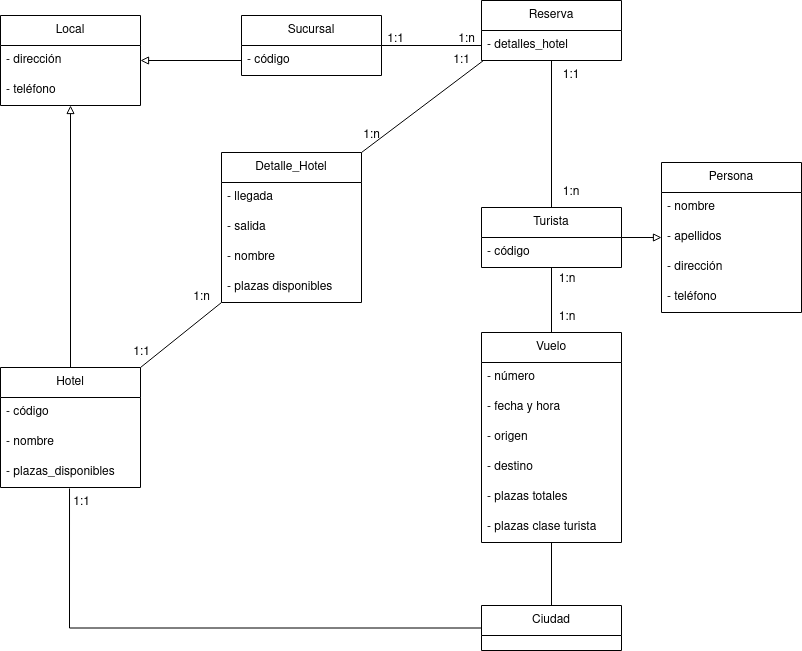

The diagram above was exported from draw.io. Its source (the exported page's mxGraphModel, read from the mxfile embedded in the PNG):
<mxGraphModel dx="1434" dy="664" grid="1" gridSize="10" guides="1" tooltips="1" connect="1" arrows="1" fold="1" page="1" pageScale="1" pageWidth="827" pageHeight="1169" math="0" shadow="0">
  <root>
    <mxCell id="0" />
    <mxCell id="1" parent="0" />
    <mxCell id="4V3yCi693StmEj_8-Hbf-4" value="&lt;div&gt;Sucursal&lt;/div&gt;" style="swimlane;fontStyle=0;childLayout=stackLayout;horizontal=1;startSize=30;horizontalStack=0;resizeParent=1;resizeParentMax=0;resizeLast=0;collapsible=1;marginBottom=0;whiteSpace=wrap;html=1;" vertex="1" parent="1">
      <mxGeometry x="260" y="610" width="140" height="60" as="geometry" />
    </mxCell>
    <mxCell id="4V3yCi693StmEj_8-Hbf-5" value="- código" style="text;strokeColor=none;fillColor=none;align=left;verticalAlign=middle;spacingLeft=4;spacingRight=4;overflow=hidden;points=[[0,0.5],[1,0.5]];portConstraint=eastwest;rotatable=0;whiteSpace=wrap;html=1;" vertex="1" parent="4V3yCi693StmEj_8-Hbf-4">
      <mxGeometry y="30" width="140" height="30" as="geometry" />
    </mxCell>
    <mxCell id="4V3yCi693StmEj_8-Hbf-16" value="&lt;div&gt;Persona&lt;/div&gt;" style="swimlane;fontStyle=0;childLayout=stackLayout;horizontal=1;startSize=30;horizontalStack=0;resizeParent=1;resizeParentMax=0;resizeLast=0;collapsible=1;marginBottom=0;whiteSpace=wrap;html=1;" vertex="1" parent="1">
      <mxGeometry x="680" y="757" width="140" height="150" as="geometry" />
    </mxCell>
    <mxCell id="4V3yCi693StmEj_8-Hbf-17" value="- nombre" style="text;strokeColor=none;fillColor=none;align=left;verticalAlign=middle;spacingLeft=4;spacingRight=4;overflow=hidden;points=[[0,0.5],[1,0.5]];portConstraint=eastwest;rotatable=0;whiteSpace=wrap;html=1;" vertex="1" parent="4V3yCi693StmEj_8-Hbf-16">
      <mxGeometry y="30" width="140" height="30" as="geometry" />
    </mxCell>
    <mxCell id="4V3yCi693StmEj_8-Hbf-18" value="- apellidos" style="text;strokeColor=none;fillColor=none;align=left;verticalAlign=middle;spacingLeft=4;spacingRight=4;overflow=hidden;points=[[0,0.5],[1,0.5]];portConstraint=eastwest;rotatable=0;whiteSpace=wrap;html=1;" vertex="1" parent="4V3yCi693StmEj_8-Hbf-16">
      <mxGeometry y="60" width="140" height="30" as="geometry" />
    </mxCell>
    <mxCell id="4V3yCi693StmEj_8-Hbf-24" value="- dirección" style="text;strokeColor=none;fillColor=none;align=left;verticalAlign=middle;spacingLeft=4;spacingRight=4;overflow=hidden;points=[[0,0.5],[1,0.5]];portConstraint=eastwest;rotatable=0;whiteSpace=wrap;html=1;" vertex="1" parent="4V3yCi693StmEj_8-Hbf-16">
      <mxGeometry y="90" width="140" height="30" as="geometry" />
    </mxCell>
    <mxCell id="4V3yCi693StmEj_8-Hbf-19" value="- teléfono" style="text;strokeColor=none;fillColor=none;align=left;verticalAlign=middle;spacingLeft=4;spacingRight=4;overflow=hidden;points=[[0,0.5],[1,0.5]];portConstraint=eastwest;rotatable=0;whiteSpace=wrap;html=1;" vertex="1" parent="4V3yCi693StmEj_8-Hbf-16">
      <mxGeometry y="120" width="140" height="30" as="geometry" />
    </mxCell>
    <mxCell id="4V3yCi693StmEj_8-Hbf-25" value="" style="edgeStyle=orthogonalEdgeStyle;rounded=0;orthogonalLoop=1;jettySize=auto;html=1;entryX=1;entryY=0.5;entryDx=0;entryDy=0;endArrow=none;endFill=0;startArrow=block;startFill=0;" edge="1" parent="1" source="4V3yCi693StmEj_8-Hbf-18" target="4V3yCi693StmEj_8-Hbf-20">
      <mxGeometry relative="1" as="geometry" />
    </mxCell>
    <mxCell id="4V3yCi693StmEj_8-Hbf-26" value="Local" style="swimlane;fontStyle=0;childLayout=stackLayout;horizontal=1;startSize=30;horizontalStack=0;resizeParent=1;resizeParentMax=0;resizeLast=0;collapsible=1;marginBottom=0;whiteSpace=wrap;html=1;" vertex="1" parent="1">
      <mxGeometry x="19" y="610" width="140" height="90" as="geometry" />
    </mxCell>
    <mxCell id="4V3yCi693StmEj_8-Hbf-28" value="- dirección" style="text;strokeColor=none;fillColor=none;align=left;verticalAlign=middle;spacingLeft=4;spacingRight=4;overflow=hidden;points=[[0,0.5],[1,0.5]];portConstraint=eastwest;rotatable=0;whiteSpace=wrap;html=1;" vertex="1" parent="4V3yCi693StmEj_8-Hbf-26">
      <mxGeometry y="30" width="140" height="30" as="geometry" />
    </mxCell>
    <mxCell id="4V3yCi693StmEj_8-Hbf-29" value="- teléfono" style="text;strokeColor=none;fillColor=none;align=left;verticalAlign=middle;spacingLeft=4;spacingRight=4;overflow=hidden;points=[[0,0.5],[1,0.5]];portConstraint=eastwest;rotatable=0;whiteSpace=wrap;html=1;" vertex="1" parent="4V3yCi693StmEj_8-Hbf-26">
      <mxGeometry y="60" width="140" height="30" as="geometry" />
    </mxCell>
    <mxCell id="4V3yCi693StmEj_8-Hbf-30" value="" style="edgeStyle=orthogonalEdgeStyle;rounded=0;orthogonalLoop=1;jettySize=auto;html=1;endArrow=none;endFill=0;exitX=1;exitY=0.5;exitDx=0;exitDy=0;" edge="1" parent="1" source="4V3yCi693StmEj_8-Hbf-4">
      <mxGeometry relative="1" as="geometry">
        <mxPoint x="200" y="635" as="sourcePoint" />
        <mxPoint x="500" y="640" as="targetPoint" />
      </mxGeometry>
    </mxCell>
    <mxCell id="4V3yCi693StmEj_8-Hbf-31" value="" style="edgeStyle=orthogonalEdgeStyle;rounded=0;orthogonalLoop=1;jettySize=auto;html=1;entryX=1;entryY=0.5;entryDx=0;entryDy=0;endArrow=block;endFill=0;startArrow=none;startFill=0;" edge="1" parent="1" source="4V3yCi693StmEj_8-Hbf-5" target="4V3yCi693StmEj_8-Hbf-28">
      <mxGeometry relative="1" as="geometry" />
    </mxCell>
    <mxCell id="4V3yCi693StmEj_8-Hbf-40" value="Hotel" style="swimlane;fontStyle=0;childLayout=stackLayout;horizontal=1;startSize=30;horizontalStack=0;resizeParent=1;resizeParentMax=0;resizeLast=0;collapsible=1;marginBottom=0;whiteSpace=wrap;html=1;" vertex="1" parent="1">
      <mxGeometry x="19" y="962" width="140" height="120" as="geometry" />
    </mxCell>
    <mxCell id="4V3yCi693StmEj_8-Hbf-41" value="- código" style="text;strokeColor=none;fillColor=none;align=left;verticalAlign=middle;spacingLeft=4;spacingRight=4;overflow=hidden;points=[[0,0.5],[1,0.5]];portConstraint=eastwest;rotatable=0;whiteSpace=wrap;html=1;" vertex="1" parent="4V3yCi693StmEj_8-Hbf-40">
      <mxGeometry y="30" width="140" height="30" as="geometry" />
    </mxCell>
    <mxCell id="4V3yCi693StmEj_8-Hbf-42" value="- nombre" style="text;strokeColor=none;fillColor=none;align=left;verticalAlign=middle;spacingLeft=4;spacingRight=4;overflow=hidden;points=[[0,0.5],[1,0.5]];portConstraint=eastwest;rotatable=0;whiteSpace=wrap;html=1;" vertex="1" parent="4V3yCi693StmEj_8-Hbf-40">
      <mxGeometry y="60" width="140" height="30" as="geometry" />
    </mxCell>
    <mxCell id="4V3yCi693StmEj_8-Hbf-44" value="- plazas_disponibles" style="text;strokeColor=none;fillColor=none;align=left;verticalAlign=middle;spacingLeft=4;spacingRight=4;overflow=hidden;points=[[0,0.5],[1,0.5]];portConstraint=eastwest;rotatable=0;whiteSpace=wrap;html=1;" vertex="1" parent="4V3yCi693StmEj_8-Hbf-40">
      <mxGeometry y="90" width="140" height="30" as="geometry" />
    </mxCell>
    <mxCell id="4V3yCi693StmEj_8-Hbf-45" value="Reserva" style="swimlane;fontStyle=0;childLayout=stackLayout;horizontal=1;startSize=30;horizontalStack=0;resizeParent=1;resizeParentMax=0;resizeLast=0;collapsible=1;marginBottom=0;whiteSpace=wrap;html=1;" vertex="1" parent="1">
      <mxGeometry x="500" y="595" width="140" height="60" as="geometry" />
    </mxCell>
    <mxCell id="4V3yCi693StmEj_8-Hbf-124" value="- detalles_hotel" style="text;strokeColor=none;fillColor=none;align=left;verticalAlign=middle;spacingLeft=4;spacingRight=4;overflow=hidden;points=[[0,0.5],[1,0.5]];portConstraint=eastwest;rotatable=0;whiteSpace=wrap;html=1;" vertex="1" parent="4V3yCi693StmEj_8-Hbf-45">
      <mxGeometry y="30" width="140" height="30" as="geometry" />
    </mxCell>
    <mxCell id="4V3yCi693StmEj_8-Hbf-71" value="" style="edgeStyle=orthogonalEdgeStyle;rounded=0;orthogonalLoop=1;jettySize=auto;html=1;startArrow=none;startFill=0;endArrow=none;endFill=0;entryX=0.5;entryY=0;entryDx=0;entryDy=0;exitX=0.5;exitY=1;exitDx=0;exitDy=0;" edge="1" parent="1" source="4V3yCi693StmEj_8-Hbf-51">
      <mxGeometry relative="1" as="geometry">
        <mxPoint x="570" y="1111" as="sourcePoint" />
        <mxPoint x="570" y="1200" as="targetPoint" />
      </mxGeometry>
    </mxCell>
    <mxCell id="4V3yCi693StmEj_8-Hbf-51" value="Vuelo" style="swimlane;fontStyle=0;childLayout=stackLayout;horizontal=1;startSize=30;horizontalStack=0;resizeParent=1;resizeParentMax=0;resizeLast=0;collapsible=1;marginBottom=0;whiteSpace=wrap;html=1;" vertex="1" parent="1">
      <mxGeometry x="500" y="927" width="140" height="210" as="geometry" />
    </mxCell>
    <mxCell id="4V3yCi693StmEj_8-Hbf-52" value="- número" style="text;strokeColor=none;fillColor=none;align=left;verticalAlign=middle;spacingLeft=4;spacingRight=4;overflow=hidden;points=[[0,0.5],[1,0.5]];portConstraint=eastwest;rotatable=0;whiteSpace=wrap;html=1;" vertex="1" parent="4V3yCi693StmEj_8-Hbf-51">
      <mxGeometry y="30" width="140" height="30" as="geometry" />
    </mxCell>
    <mxCell id="4V3yCi693StmEj_8-Hbf-53" value="- fecha y hora" style="text;strokeColor=none;fillColor=none;align=left;verticalAlign=middle;spacingLeft=4;spacingRight=4;overflow=hidden;points=[[0,0.5],[1,0.5]];portConstraint=eastwest;rotatable=0;whiteSpace=wrap;html=1;" vertex="1" parent="4V3yCi693StmEj_8-Hbf-51">
      <mxGeometry y="60" width="140" height="30" as="geometry" />
    </mxCell>
    <mxCell id="4V3yCi693StmEj_8-Hbf-54" value="- origen" style="text;strokeColor=none;fillColor=none;align=left;verticalAlign=middle;spacingLeft=4;spacingRight=4;overflow=hidden;points=[[0,0.5],[1,0.5]];portConstraint=eastwest;rotatable=0;whiteSpace=wrap;html=1;" vertex="1" parent="4V3yCi693StmEj_8-Hbf-51">
      <mxGeometry y="90" width="140" height="30" as="geometry" />
    </mxCell>
    <mxCell id="4V3yCi693StmEj_8-Hbf-55" value="- destino" style="text;strokeColor=none;fillColor=none;align=left;verticalAlign=middle;spacingLeft=4;spacingRight=4;overflow=hidden;points=[[0,0.5],[1,0.5]];portConstraint=eastwest;rotatable=0;whiteSpace=wrap;html=1;" vertex="1" parent="4V3yCi693StmEj_8-Hbf-51">
      <mxGeometry y="120" width="140" height="30" as="geometry" />
    </mxCell>
    <mxCell id="4V3yCi693StmEj_8-Hbf-78" value="- plazas totales" style="text;strokeColor=none;fillColor=none;align=left;verticalAlign=middle;spacingLeft=4;spacingRight=4;overflow=hidden;points=[[0,0.5],[1,0.5]];portConstraint=eastwest;rotatable=0;whiteSpace=wrap;html=1;" vertex="1" parent="4V3yCi693StmEj_8-Hbf-51">
      <mxGeometry y="150" width="140" height="30" as="geometry" />
    </mxCell>
    <mxCell id="4V3yCi693StmEj_8-Hbf-80" value="- plazas clase turista" style="text;strokeColor=none;fillColor=none;align=left;verticalAlign=middle;spacingLeft=4;spacingRight=4;overflow=hidden;points=[[0,0.5],[1,0.5]];portConstraint=eastwest;rotatable=0;whiteSpace=wrap;html=1;" vertex="1" parent="4V3yCi693StmEj_8-Hbf-51">
      <mxGeometry y="180" width="140" height="30" as="geometry" />
    </mxCell>
    <mxCell id="4V3yCi693StmEj_8-Hbf-73" value="" style="rounded=0;orthogonalLoop=1;jettySize=auto;html=1;startArrow=none;startFill=0;endArrow=none;endFill=0;exitX=0;exitY=0.5;exitDx=0;exitDy=0;edgeStyle=orthogonalEdgeStyle;entryX=0.493;entryY=1.033;entryDx=0;entryDy=0;entryPerimeter=0;" edge="1" parent="1" source="4V3yCi693StmEj_8-Hbf-61" target="4V3yCi693StmEj_8-Hbf-44">
      <mxGeometry relative="1" as="geometry">
        <mxPoint x="500" y="1152.01" as="sourcePoint" />
        <mxPoint x="120" y="1134" as="targetPoint" />
      </mxGeometry>
    </mxCell>
    <mxCell id="4V3yCi693StmEj_8-Hbf-61" value="Ciudad" style="swimlane;fontStyle=0;childLayout=stackLayout;horizontal=1;startSize=30;horizontalStack=0;resizeParent=1;resizeParentMax=0;resizeLast=0;collapsible=1;marginBottom=0;whiteSpace=wrap;html=1;" vertex="1" parent="1">
      <mxGeometry x="500" y="1200" width="140" height="45" as="geometry" />
    </mxCell>
    <mxCell id="4V3yCi693StmEj_8-Hbf-81" value="" style="rounded=0;orthogonalLoop=1;jettySize=auto;html=1;startArrow=none;startFill=0;endArrow=block;endFill=0;entryX=0.5;entryY=1;entryDx=0;entryDy=0;exitX=0.5;exitY=0;exitDx=0;exitDy=0;" edge="1" parent="1" source="4V3yCi693StmEj_8-Hbf-40" target="4V3yCi693StmEj_8-Hbf-26">
      <mxGeometry relative="1" as="geometry">
        <mxPoint x="769" y="1073" as="sourcePoint" />
        <mxPoint x="528" y="924" as="targetPoint" />
      </mxGeometry>
    </mxCell>
    <mxCell id="4V3yCi693StmEj_8-Hbf-94" value="1:n" style="text;html=1;align=center;verticalAlign=middle;resizable=0;points=[];autosize=1;strokeColor=none;fillColor=none;" vertex="1" parent="1">
      <mxGeometry x="465" y="619" width="40" height="30" as="geometry" />
    </mxCell>
    <mxCell id="4V3yCi693StmEj_8-Hbf-20" value="Turista" style="swimlane;fontStyle=0;childLayout=stackLayout;horizontal=1;startSize=30;horizontalStack=0;resizeParent=1;resizeParentMax=0;resizeLast=0;collapsible=1;marginBottom=0;whiteSpace=wrap;html=1;" vertex="1" parent="1">
      <mxGeometry x="500" y="802" width="140" height="60" as="geometry" />
    </mxCell>
    <mxCell id="4V3yCi693StmEj_8-Hbf-21" value="- código" style="text;strokeColor=none;fillColor=none;align=left;verticalAlign=middle;spacingLeft=4;spacingRight=4;overflow=hidden;points=[[0,0.5],[1,0.5]];portConstraint=eastwest;rotatable=0;whiteSpace=wrap;html=1;" vertex="1" parent="4V3yCi693StmEj_8-Hbf-20">
      <mxGeometry y="30" width="140" height="30" as="geometry" />
    </mxCell>
    <mxCell id="4V3yCi693StmEj_8-Hbf-109" value="" style="edgeStyle=none;rounded=0;orthogonalLoop=1;jettySize=auto;html=1;startArrow=none;startFill=0;endArrow=none;endFill=0;exitX=0.5;exitY=0;exitDx=0;exitDy=0;entryX=0.5;entryY=1;entryDx=0;entryDy=0;" edge="1" parent="1" source="4V3yCi693StmEj_8-Hbf-20" target="4V3yCi693StmEj_8-Hbf-45">
      <mxGeometry relative="1" as="geometry">
        <mxPoint x="580" y="605" as="sourcePoint" />
        <mxPoint x="580" y="535" as="targetPoint" />
      </mxGeometry>
    </mxCell>
    <mxCell id="4V3yCi693StmEj_8-Hbf-110" value="" style="edgeStyle=none;rounded=0;orthogonalLoop=1;jettySize=auto;html=1;startArrow=none;startFill=0;endArrow=none;endFill=0;exitX=0.5;exitY=0;exitDx=0;exitDy=0;" edge="1" parent="1" source="4V3yCi693StmEj_8-Hbf-51" target="4V3yCi693StmEj_8-Hbf-21">
      <mxGeometry relative="1" as="geometry">
        <mxPoint x="580" y="812" as="sourcePoint" />
        <mxPoint x="580" y="738" as="targetPoint" />
      </mxGeometry>
    </mxCell>
    <mxCell id="4V3yCi693StmEj_8-Hbf-111" value="1:1" style="text;html=1;strokeColor=none;fillColor=none;align=center;verticalAlign=middle;whiteSpace=wrap;rounded=0;" vertex="1" parent="1">
      <mxGeometry x="560" y="655" width="60" height="30" as="geometry" />
    </mxCell>
    <mxCell id="4V3yCi693StmEj_8-Hbf-112" value="1:n" style="text;html=1;strokeColor=none;fillColor=none;align=center;verticalAlign=middle;whiteSpace=wrap;rounded=0;" vertex="1" parent="1">
      <mxGeometry x="560" y="771" width="60" height="31" as="geometry" />
    </mxCell>
    <mxCell id="4V3yCi693StmEj_8-Hbf-113" value="1:n" style="text;html=1;strokeColor=none;fillColor=none;align=center;verticalAlign=middle;whiteSpace=wrap;rounded=0;" vertex="1" parent="1">
      <mxGeometry x="556" y="858" width="60" height="31" as="geometry" />
    </mxCell>
    <mxCell id="4V3yCi693StmEj_8-Hbf-114" value="1:n" style="text;html=1;strokeColor=none;fillColor=none;align=center;verticalAlign=middle;whiteSpace=wrap;rounded=0;" vertex="1" parent="1">
      <mxGeometry x="556" y="896" width="60" height="31" as="geometry" />
    </mxCell>
    <mxCell id="4V3yCi693StmEj_8-Hbf-116" value="Detalle_Hotel" style="swimlane;fontStyle=0;childLayout=stackLayout;horizontal=1;startSize=30;horizontalStack=0;resizeParent=1;resizeParentMax=0;resizeLast=0;collapsible=1;marginBottom=0;whiteSpace=wrap;html=1;" vertex="1" parent="1">
      <mxGeometry x="240" y="747" width="140" height="150" as="geometry" />
    </mxCell>
    <mxCell id="4V3yCi693StmEj_8-Hbf-121" value="- llegada&lt;span style=&quot;white-space: pre;&quot;&gt;&#09;&lt;/span&gt;" style="text;strokeColor=none;fillColor=none;align=left;verticalAlign=middle;spacingLeft=4;spacingRight=4;overflow=hidden;points=[[0,0.5],[1,0.5]];portConstraint=eastwest;rotatable=0;whiteSpace=wrap;html=1;" vertex="1" parent="4V3yCi693StmEj_8-Hbf-116">
      <mxGeometry y="30" width="140" height="30" as="geometry" />
    </mxCell>
    <mxCell id="4V3yCi693StmEj_8-Hbf-47" value="- salida" style="text;strokeColor=none;fillColor=none;align=left;verticalAlign=middle;spacingLeft=4;spacingRight=4;overflow=hidden;points=[[0,0.5],[1,0.5]];portConstraint=eastwest;rotatable=0;whiteSpace=wrap;html=1;" vertex="1" parent="4V3yCi693StmEj_8-Hbf-116">
      <mxGeometry y="60" width="140" height="30" as="geometry" />
    </mxCell>
    <mxCell id="4V3yCi693StmEj_8-Hbf-118" value="- nombre" style="text;strokeColor=none;fillColor=none;align=left;verticalAlign=middle;spacingLeft=4;spacingRight=4;overflow=hidden;points=[[0,0.5],[1,0.5]];portConstraint=eastwest;rotatable=0;whiteSpace=wrap;html=1;" vertex="1" parent="4V3yCi693StmEj_8-Hbf-116">
      <mxGeometry y="90" width="140" height="30" as="geometry" />
    </mxCell>
    <mxCell id="4V3yCi693StmEj_8-Hbf-120" value="- plazas disponibles" style="text;strokeColor=none;fillColor=none;align=left;verticalAlign=middle;spacingLeft=4;spacingRight=4;overflow=hidden;points=[[0,0.5],[1,0.5]];portConstraint=eastwest;rotatable=0;whiteSpace=wrap;html=1;" vertex="1" parent="4V3yCi693StmEj_8-Hbf-116">
      <mxGeometry y="120" width="140" height="30" as="geometry" />
    </mxCell>
    <mxCell id="4V3yCi693StmEj_8-Hbf-125" value="" style="endArrow=none;html=1;rounded=0;entryX=0.014;entryY=1;entryDx=0;entryDy=0;entryPerimeter=0;exitX=1;exitY=0;exitDx=0;exitDy=0;" edge="1" parent="1" source="4V3yCi693StmEj_8-Hbf-116" target="4V3yCi693StmEj_8-Hbf-124">
      <mxGeometry width="50" height="50" relative="1" as="geometry">
        <mxPoint x="350" y="965" as="sourcePoint" />
        <mxPoint x="400" y="915" as="targetPoint" />
      </mxGeometry>
    </mxCell>
    <mxCell id="4V3yCi693StmEj_8-Hbf-126" value="" style="endArrow=none;html=1;rounded=0;entryX=0;entryY=1;entryDx=0;entryDy=0;exitX=1;exitY=0;exitDx=0;exitDy=0;" edge="1" parent="1" source="4V3yCi693StmEj_8-Hbf-40" target="4V3yCi693StmEj_8-Hbf-116">
      <mxGeometry width="50" height="50" relative="1" as="geometry">
        <mxPoint x="440" y="757" as="sourcePoint" />
        <mxPoint x="512" y="725" as="targetPoint" />
      </mxGeometry>
    </mxCell>
    <mxCell id="4V3yCi693StmEj_8-Hbf-127" value="1:n" style="text;html=1;align=center;verticalAlign=middle;resizable=0;points=[];autosize=1;strokeColor=none;fillColor=none;" vertex="1" parent="1">
      <mxGeometry x="370" y="715" width="40" height="30" as="geometry" />
    </mxCell>
    <mxCell id="4V3yCi693StmEj_8-Hbf-128" value="1:1" style="text;html=1;align=center;verticalAlign=middle;resizable=0;points=[];autosize=1;strokeColor=none;fillColor=none;" vertex="1" parent="1">
      <mxGeometry x="460" y="640" width="40" height="30" as="geometry" />
    </mxCell>
    <mxCell id="4V3yCi693StmEj_8-Hbf-129" value="1:n" style="text;html=1;align=center;verticalAlign=middle;resizable=0;points=[];autosize=1;strokeColor=none;fillColor=none;" vertex="1" parent="1">
      <mxGeometry x="200" y="877" width="40" height="30" as="geometry" />
    </mxCell>
    <mxCell id="4V3yCi693StmEj_8-Hbf-130" value="1:1" style="text;html=1;align=center;verticalAlign=middle;resizable=0;points=[];autosize=1;strokeColor=none;fillColor=none;" vertex="1" parent="1">
      <mxGeometry x="140" y="932" width="40" height="30" as="geometry" />
    </mxCell>
    <mxCell id="4V3yCi693StmEj_8-Hbf-131" value="1:1" style="text;html=1;align=center;verticalAlign=middle;resizable=0;points=[];autosize=1;strokeColor=none;fillColor=none;" vertex="1" parent="1">
      <mxGeometry x="394" y="619" width="40" height="30" as="geometry" />
    </mxCell>
    <mxCell id="4V3yCi693StmEj_8-Hbf-140" value="1:1" style="text;html=1;align=center;verticalAlign=middle;resizable=0;points=[];autosize=1;strokeColor=none;fillColor=none;" vertex="1" parent="1">
      <mxGeometry x="80" y="1082" width="40" height="30" as="geometry" />
    </mxCell>
  </root>
</mxGraphModel>